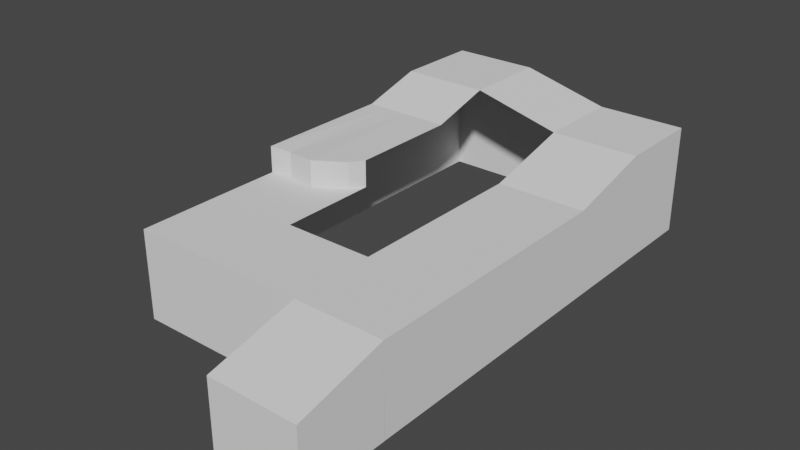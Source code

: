 # Source: map.blend  (saved by Blender 2.83.18; exported with 4.5.12 LTS)
import bpy
from mathutils import Matrix  # noqa: F401  (used for matrix-valued properties, if any)

bpy.ops.wm.read_factory_settings(use_empty=True)
scene = bpy.context.scene
scene.name = 'Scene'

# ---- collections
col_collection = bpy.data.collections.new('Collection'); scene.collection.children.link(col_collection)

# ---- world
world_world = bpy.data.worlds.new('World'); scene.world = world_world
world_world.use_nodes = True; world_world.node_tree.nodes.clear()
_N = world_world.node_tree.nodes; _L = world_world.node_tree.links
n0 = _N.new('ShaderNodeOutputWorld'); n0.name = 'World Output'; n0.location = (300, 300)
n1 = _N.new('ShaderNodeBackground'); n1.name = 'Background'; n1.location = (10, 300)
n1.inputs[0].default_value = (0.05088, 0.05088, 0.05088, 1.0)
_L.new(n1.outputs[0], n0.inputs[0])
n0.is_active_output = True
world_world.color = (0.05088, 0.05088, 0.05088)
world_world.use_sun_shadow = False
world_world.sun_shadow_jitter_overblur = 0.0

# ---- meshes
me_plane_001 = bpy.data.meshes.new('Plane.001')
me_plane_001.from_pydata([(-3.001, 1.298, 0.5968), (-4.997, 1.298, 0.5968), (-3.001, 0.05616, 0.5968), (-4.997, -0.3003, 0.5968), (-3.999, 1.298, 0.5968), (-3.861, -0.3007, 0.5968), (-3.5, 1.298, 0.5968), (-3.205, -0.09151, 0.5968), (-4.498, 1.298, 0.5968), (-4.519, -0.2555, 0.5645), (-1.0, 1.0, 0.0), (1.0, 1.0, 0.0), (-1.0, 2.002, 0.5013), (1.0, 2.002, 0.5013), (-1.0, 3.001, 0.5013), (1.0, 3.001, 0.5013), (-3.001, 2.002, 0.999), (-3.001, 3.001, 0.999), (-4.997, 2.002, 0.999), (-4.997, 3.001, 0.999), (-3.001, 1.298, 0.5968), (-4.997, 1.298, 0.5968), (-3.001, 0.05616, -0.0001553), (-4.997, -0.3003, -0.0001553), (-3.861, -0.3007, -0.0001553), (-3.205, -0.09151, -0.0001553), (-4.519, -0.2555, -0.001441), (-2.998, -1.05, 0.0), (-1.004, -1.049, 0.0), (1.0, -1.051, 0.0), (-1.0, -2.0, 0.0), (1.0, -2.002, 0.0), (-1.0, -3.0, -0.499), (1.0, -3.002, -0.499), (-5.0, -1.049, 0.000393), (-4.996, -2.0, 0.0), (-1.0, -2.0, -1.994), (-4.996, -2.0, -1.994), (-1.0, -3.0, -1.991), (1.0, -3.002, -1.991), (1.0, -2.001, -2.0), (1.0, -3.002, -2.002), (1.0, 1.0, -1.997), (1.0, -1.051, -1.997), (1.0, -2.002, -1.997), (1.0, 1.0, -1.993), (1.0, 2.002, -1.993), (1.0, 3.001, -1.993), (-1.0, 3.001, -1.993), (1.0, 3.001, -1.993), (-3.001, 3.001, -1.985), (-4.997, 3.001, -1.985), (-4.997, 1.298, -1.995), (-4.997, -0.3003, -1.987), (-4.997, 2.002, -1.986), (-4.997, 3.001, -1.986), (-4.997, 1.298, -1.987), (-4.998, -0.9997, -1.987), (-5.0, -1.049, -1.987), (-4.996, -2.0, -1.987), (-1.0, -2.0, -1.995), (-1.0, -3.0, -1.996)], [(42, 11), (57, 53), (57, 58), (28, 27)], [(8, 1, 3, 9), (6, 4, 5, 7), (0, 6, 7, 2), (4, 8, 9, 5), (10, 11, 13, 12), (12, 13, 15, 14), (12, 14, 17, 16), (16, 17, 19, 18), (16, 18, 21, 20), (5, 9, 26, 24), (2, 7, 25, 22), (7, 5, 24, 25), (9, 3, 23, 26), (29, 28, 30, 31), (31, 30, 32, 33), (30, 28, 34, 35), (30, 35, 37, 36), (33, 32, 38, 39), (31, 33, 41, 40), (29, 31, 44, 43), (15, 13, 46, 47), (13, 11, 45, 46), (19, 17, 50, 51), (17, 14, 48, 50), (14, 15, 49, 48), (6, 0, 21, 20, 1, 8, 4), (8, 1, 21, 4), (21, 18, 54, 56), (18, 19, 55, 54), (3, 1, 52, 53), (21, 1, 52, 56), (35, 34, 58, 59), (32, 30, 60, 61), (25, 24, 26, 23, 22), (34, 27, 22, 23), (34, 23, 53, 58), (11, 10, 28, 29), (43, 45, 11, 29)])
_uv = me_plane_001.uv_layers.new(name='UVMap')
_uv.uv.foreach_set('vector', [0.0, 1.0, 0.0, 1.0, 0.0, 1.0, 0.0, 1.0, 0.0, 1.0, 0.0, 1.0, 0.0, 1.0, 0.0, 1.0, 0.0, 1.0, 0.0, 1.0, 0.0, 1.0, 0.0, 1.0, 0.0, 1.0, 0.0, 1.0, 0.0, 1.0, 0.0, 1.0, 0.0, 1.0, 1.0, 1.0, 1.0, 1.0, 0.0, 1.0, 0.0, 1.0, 1.0, 1.0, 1.0, 1.0, 0.0, 1.0, 0.0, 1.0, 0.0, 1.0, 0.0, 1.0, 0.0, 1.0, 0.0, 1.0, 0.0, 1.0, 0.0, 1.0, 0.0, 1.0, 0.0, 1.0, 0.0, 1.0, 0.0, 1.0, 0.0, 1.0, 0.0, 1.0, 0.0, 1.0, 0.0, 1.0, 0.0, 1.0, 0.0, 1.0, 0.0, 1.0, 0.0, 1.0, 0.0, 1.0, 0.0, 1.0, 0.0, 1.0, 0.0, 1.0, 0.0, 1.0, 0.0, 1.0, 0.0, 1.0, 0.0, 1.0, 0.0, 1.0, 1.0, 0.0, 0.0, 0.0, 0.0, 0.0, 1.0, 0.0, 1.0, 0.0, 0.0, 0.0, 0.0, 0.0, 1.0, 0.0, 0.0, 0.0, 0.0, 0.0, 0.0, 0.0, 0.0, 0.0, 0.0, 0.0, 0.0, 0.0, 0.0, 0.0, 0.0, 0.0, 1.0, 0.0, 0.0, 0.0, 0.0, 0.0, 1.0, 0.0, 1.0, 0.0, 1.0, 0.0, 1.0, 0.0, 1.0, 0.0, 1.0, 0.0, 1.0, 0.0, 1.0, 0.0, 1.0, 0.0, 1.0, 1.0, 1.0, 1.0, 1.0, 1.0, 1.0, 1.0, 1.0, 1.0, 1.0, 1.0, 1.0, 1.0, 1.0, 1.0, 0.0, 1.0, 0.0, 1.0, 0.0, 1.0, 0.0, 1.0, 0.0, 1.0, 0.0, 1.0, 0.0, 1.0, 0.0, 1.0, 0.0, 1.0, 1.0, 1.0, 1.0, 1.0, 0.0, 1.0, 0.0, 1.0, 0.0, 1.0, 0.0, 1.0, 0.0, 1.0, 0.0, 1.0, 0.0, 1.0, 0.0, 1.0, 0.0, 0.0, 0.0, 0.0, 0.0, 0.0, 0.0, 0.0, 0.0, 1.0, 0.0, 1.0, 0.0, 1.0, 0.0, 1.0, 0.0, 1.0, 0.0, 1.0, 0.0, 1.0, 0.0, 1.0, 0.0, 1.0, 0.0, 1.0, 0.0, 1.0, 0.0, 1.0, 0.0, 0.0, 0.0, 0.0, 0.0, 0.0, 0.0, 0.0, 0.0, 0.0, 0.0, 0.0, 0.0, 0.0, 0.0, 0.0, 0.0, 0.0, 0.0, 0.0, 0.0, 0.0, 0.0, 0.0, 0.0, 1.0, 0.0, 1.0, 0.0, 1.0, 0.0, 1.0, 0.0, 1.0, 0.0, 0.0, 0.0, 0.0, 0.0, 1.0, 0.0, 1.0, 0.0, 0.0, 0.0, 1.0, 0.0, 0.0, 0.0, 0.0, 1.0, 1.0, 0.0, 1.0, 0.0, 0.0, 1.0, 0.0, 1.0, 0.0, 1.0, 1.0, 1.0, 1.0, 1.0, 0.0])
me_plane_001.use_remesh_fix_poles = True
me_plane_001.use_remesh_preserve_attributes = False
me_plane_001.use_mirror_vertex_groups = False
me_plane_001.update()

# ---- objects
ob_plane_001 = bpy.data.objects.new('Plane.001', me_plane_001)

# ---- transforms, parenting, visibility, modifiers, constraints
ob_plane_001.location = (0.0, 0.0, 0.0)
ob_plane_001.scale = (1.0, 2.0, 1.0)
ob_plane_001.lineart.crease_threshold = 0.0

# ---- collection membership
col_collection.objects.link(ob_plane_001)

# ---- scene / render settings (as saved in the file)
scene.frame_start = 1; scene.frame_end = 250; scene.frame_set(1)
scene.render.engine = 'BLENDER_EEVEE_NEXT'
scene.cycles.use_denoising = False
scene.cycles.samples = 128
scene.cycles.sampling_pattern = 'TABULATED_SOBOL'
scene.cycles.use_adaptive_sampling = False
scene.cycles.use_light_tree = False
scene.view_settings.view_transform = 'Filmic'
bpy.context.view_layer.update()

# ---- added for rendering (the .blend has no active camera and no usable light): camera, sun
cam_auto = bpy.data.cameras.new('AutoCamera')
cam_auto.lens = 50.0
cam_auto.sensor_width = 36.0
cam_auto.clip_end = 1000.0
ob_auto_camera = bpy.data.objects.new('AutoCamera', cam_auto)
scene.collection.objects.link(ob_auto_camera)
ob_auto_camera.location = (10.7251, -15.2707, 9.67861)
ob_auto_camera.rotation_euler = (1.09748, -7.21219e-08, 0.694738)
scene.camera = ob_auto_camera
light_auto_sun = bpy.data.lights.new('AutoSun', 'SUN')
light_auto_sun.energy = 3.0
light_auto_sun.angle = 0.0523599
ob_auto_sun = bpy.data.objects.new('AutoSun', light_auto_sun)
scene.collection.objects.link(ob_auto_sun)
ob_auto_sun.rotation_euler = (0.872665, 0.174533, 0.523599)
bpy.context.view_layer.update()
